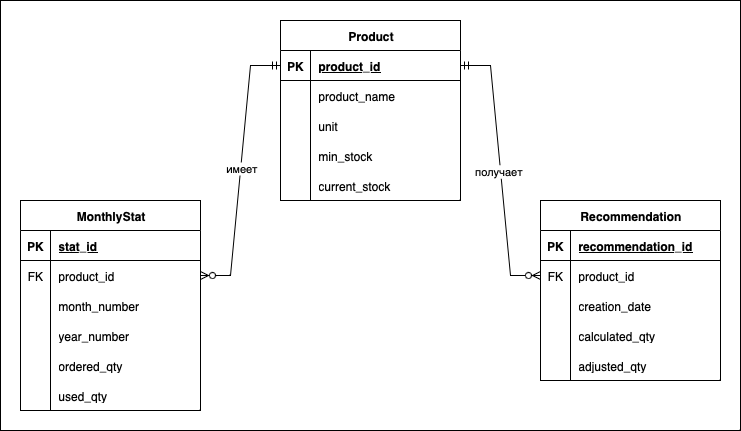

The diagram above was exported from draw.io. Its source (the exported page's mxGraphModel, read from the mxfile embedded in the PNG):
<mxGraphModel dx="976" dy="672" grid="1" gridSize="10" guides="1" tooltips="1" connect="1" arrows="1" fold="1" page="1" pageScale="1" pageWidth="827" pageHeight="1169" math="0" shadow="0">
  <root>
    <mxCell id="0" />
    <mxCell id="1" parent="0" />
    <mxCell id="h-lmQn2sfdwOOpS_COVy-83" value="" style="rounded=0;whiteSpace=wrap;html=1;" vertex="1" parent="1">
      <mxGeometry x="40" width="740" height="430" as="geometry" />
    </mxCell>
    <mxCell id="h-lmQn2sfdwOOpS_COVy-9" value="Product" style="shape=table;startSize=30;container=1;collapsible=1;childLayout=tableLayout;fixedRows=1;rowLines=0;fontStyle=1;align=center;resizeLast=1;html=1;" vertex="1" parent="1">
      <mxGeometry x="320" y="20" width="180" height="180" as="geometry" />
    </mxCell>
    <mxCell id="h-lmQn2sfdwOOpS_COVy-10" value="" style="shape=tableRow;horizontal=0;startSize=0;swimlaneHead=0;swimlaneBody=0;fillColor=none;collapsible=0;dropTarget=0;points=[[0,0.5],[1,0.5]];portConstraint=eastwest;top=0;left=0;right=0;bottom=1;" vertex="1" parent="h-lmQn2sfdwOOpS_COVy-9">
      <mxGeometry y="30" width="180" height="30" as="geometry" />
    </mxCell>
    <mxCell id="h-lmQn2sfdwOOpS_COVy-11" value="PK" style="shape=partialRectangle;connectable=0;fillColor=none;top=0;left=0;bottom=0;right=0;fontStyle=1;overflow=hidden;whiteSpace=wrap;html=1;" vertex="1" parent="h-lmQn2sfdwOOpS_COVy-10">
      <mxGeometry width="30" height="30" as="geometry">
        <mxRectangle width="30" height="30" as="alternateBounds" />
      </mxGeometry>
    </mxCell>
    <mxCell id="h-lmQn2sfdwOOpS_COVy-12" value="product_id" style="shape=partialRectangle;connectable=0;fillColor=none;top=0;left=0;bottom=0;right=0;align=left;spacingLeft=6;fontStyle=5;overflow=hidden;whiteSpace=wrap;html=1;" vertex="1" parent="h-lmQn2sfdwOOpS_COVy-10">
      <mxGeometry x="30" width="150" height="30" as="geometry">
        <mxRectangle width="150" height="30" as="alternateBounds" />
      </mxGeometry>
    </mxCell>
    <mxCell id="h-lmQn2sfdwOOpS_COVy-13" value="" style="shape=tableRow;horizontal=0;startSize=0;swimlaneHead=0;swimlaneBody=0;fillColor=none;collapsible=0;dropTarget=0;points=[[0,0.5],[1,0.5]];portConstraint=eastwest;top=0;left=0;right=0;bottom=0;" vertex="1" parent="h-lmQn2sfdwOOpS_COVy-9">
      <mxGeometry y="60" width="180" height="30" as="geometry" />
    </mxCell>
    <mxCell id="h-lmQn2sfdwOOpS_COVy-14" value="" style="shape=partialRectangle;connectable=0;fillColor=none;top=0;left=0;bottom=0;right=0;editable=1;overflow=hidden;whiteSpace=wrap;html=1;" vertex="1" parent="h-lmQn2sfdwOOpS_COVy-13">
      <mxGeometry width="30" height="30" as="geometry">
        <mxRectangle width="30" height="30" as="alternateBounds" />
      </mxGeometry>
    </mxCell>
    <mxCell id="h-lmQn2sfdwOOpS_COVy-15" value="product_name" style="shape=partialRectangle;connectable=0;fillColor=none;top=0;left=0;bottom=0;right=0;align=left;spacingLeft=6;overflow=hidden;whiteSpace=wrap;html=1;" vertex="1" parent="h-lmQn2sfdwOOpS_COVy-13">
      <mxGeometry x="30" width="150" height="30" as="geometry">
        <mxRectangle width="150" height="30" as="alternateBounds" />
      </mxGeometry>
    </mxCell>
    <mxCell id="h-lmQn2sfdwOOpS_COVy-16" value="" style="shape=tableRow;horizontal=0;startSize=0;swimlaneHead=0;swimlaneBody=0;fillColor=none;collapsible=0;dropTarget=0;points=[[0,0.5],[1,0.5]];portConstraint=eastwest;top=0;left=0;right=0;bottom=0;" vertex="1" parent="h-lmQn2sfdwOOpS_COVy-9">
      <mxGeometry y="90" width="180" height="30" as="geometry" />
    </mxCell>
    <mxCell id="h-lmQn2sfdwOOpS_COVy-17" value="" style="shape=partialRectangle;connectable=0;fillColor=none;top=0;left=0;bottom=0;right=0;editable=1;overflow=hidden;whiteSpace=wrap;html=1;" vertex="1" parent="h-lmQn2sfdwOOpS_COVy-16">
      <mxGeometry width="30" height="30" as="geometry">
        <mxRectangle width="30" height="30" as="alternateBounds" />
      </mxGeometry>
    </mxCell>
    <mxCell id="h-lmQn2sfdwOOpS_COVy-18" value="unit" style="shape=partialRectangle;connectable=0;fillColor=none;top=0;left=0;bottom=0;right=0;align=left;spacingLeft=6;overflow=hidden;whiteSpace=wrap;html=1;" vertex="1" parent="h-lmQn2sfdwOOpS_COVy-16">
      <mxGeometry x="30" width="150" height="30" as="geometry">
        <mxRectangle width="150" height="30" as="alternateBounds" />
      </mxGeometry>
    </mxCell>
    <mxCell id="h-lmQn2sfdwOOpS_COVy-56" style="shape=tableRow;horizontal=0;startSize=0;swimlaneHead=0;swimlaneBody=0;fillColor=none;collapsible=0;dropTarget=0;points=[[0,0.5],[1,0.5]];portConstraint=eastwest;top=0;left=0;right=0;bottom=0;" vertex="1" parent="h-lmQn2sfdwOOpS_COVy-9">
      <mxGeometry y="120" width="180" height="30" as="geometry" />
    </mxCell>
    <mxCell id="h-lmQn2sfdwOOpS_COVy-57" style="shape=partialRectangle;connectable=0;fillColor=none;top=0;left=0;bottom=0;right=0;editable=1;overflow=hidden;whiteSpace=wrap;html=1;" vertex="1" parent="h-lmQn2sfdwOOpS_COVy-56">
      <mxGeometry width="30" height="30" as="geometry">
        <mxRectangle width="30" height="30" as="alternateBounds" />
      </mxGeometry>
    </mxCell>
    <mxCell id="h-lmQn2sfdwOOpS_COVy-58" value="min_stock" style="shape=partialRectangle;connectable=0;fillColor=none;top=0;left=0;bottom=0;right=0;align=left;spacingLeft=6;overflow=hidden;whiteSpace=wrap;html=1;" vertex="1" parent="h-lmQn2sfdwOOpS_COVy-56">
      <mxGeometry x="30" width="150" height="30" as="geometry">
        <mxRectangle width="150" height="30" as="alternateBounds" />
      </mxGeometry>
    </mxCell>
    <mxCell id="h-lmQn2sfdwOOpS_COVy-19" value="" style="shape=tableRow;horizontal=0;startSize=0;swimlaneHead=0;swimlaneBody=0;fillColor=none;collapsible=0;dropTarget=0;points=[[0,0.5],[1,0.5]];portConstraint=eastwest;top=0;left=0;right=0;bottom=0;" vertex="1" parent="h-lmQn2sfdwOOpS_COVy-9">
      <mxGeometry y="150" width="180" height="30" as="geometry" />
    </mxCell>
    <mxCell id="h-lmQn2sfdwOOpS_COVy-20" value="" style="shape=partialRectangle;connectable=0;fillColor=none;top=0;left=0;bottom=0;right=0;editable=1;overflow=hidden;whiteSpace=wrap;html=1;" vertex="1" parent="h-lmQn2sfdwOOpS_COVy-19">
      <mxGeometry width="30" height="30" as="geometry">
        <mxRectangle width="30" height="30" as="alternateBounds" />
      </mxGeometry>
    </mxCell>
    <mxCell id="h-lmQn2sfdwOOpS_COVy-21" value="current_stock" style="shape=partialRectangle;connectable=0;fillColor=none;top=0;left=0;bottom=0;right=0;align=left;spacingLeft=6;overflow=hidden;whiteSpace=wrap;html=1;" vertex="1" parent="h-lmQn2sfdwOOpS_COVy-19">
      <mxGeometry x="30" width="150" height="30" as="geometry">
        <mxRectangle width="150" height="30" as="alternateBounds" />
      </mxGeometry>
    </mxCell>
    <mxCell id="h-lmQn2sfdwOOpS_COVy-22" value="MonthlyStat" style="shape=table;startSize=30;container=1;collapsible=1;childLayout=tableLayout;fixedRows=1;rowLines=0;fontStyle=1;align=center;resizeLast=1;html=1;" vertex="1" parent="1">
      <mxGeometry x="60" y="200" width="180" height="210" as="geometry" />
    </mxCell>
    <mxCell id="h-lmQn2sfdwOOpS_COVy-23" value="" style="shape=tableRow;horizontal=0;startSize=0;swimlaneHead=0;swimlaneBody=0;fillColor=none;collapsible=0;dropTarget=0;points=[[0,0.5],[1,0.5]];portConstraint=eastwest;top=0;left=0;right=0;bottom=1;" vertex="1" parent="h-lmQn2sfdwOOpS_COVy-22">
      <mxGeometry y="30" width="180" height="30" as="geometry" />
    </mxCell>
    <mxCell id="h-lmQn2sfdwOOpS_COVy-24" value="PK" style="shape=partialRectangle;connectable=0;fillColor=none;top=0;left=0;bottom=0;right=0;fontStyle=1;overflow=hidden;whiteSpace=wrap;html=1;" vertex="1" parent="h-lmQn2sfdwOOpS_COVy-23">
      <mxGeometry width="30" height="30" as="geometry">
        <mxRectangle width="30" height="30" as="alternateBounds" />
      </mxGeometry>
    </mxCell>
    <mxCell id="h-lmQn2sfdwOOpS_COVy-25" value="stat_id" style="shape=partialRectangle;connectable=0;fillColor=none;top=0;left=0;bottom=0;right=0;align=left;spacingLeft=6;fontStyle=5;overflow=hidden;whiteSpace=wrap;html=1;" vertex="1" parent="h-lmQn2sfdwOOpS_COVy-23">
      <mxGeometry x="30" width="150" height="30" as="geometry">
        <mxRectangle width="150" height="30" as="alternateBounds" />
      </mxGeometry>
    </mxCell>
    <mxCell id="h-lmQn2sfdwOOpS_COVy-26" value="" style="shape=tableRow;horizontal=0;startSize=0;swimlaneHead=0;swimlaneBody=0;fillColor=none;collapsible=0;dropTarget=0;points=[[0,0.5],[1,0.5]];portConstraint=eastwest;top=0;left=0;right=0;bottom=0;" vertex="1" parent="h-lmQn2sfdwOOpS_COVy-22">
      <mxGeometry y="60" width="180" height="30" as="geometry" />
    </mxCell>
    <mxCell id="h-lmQn2sfdwOOpS_COVy-27" value="FK" style="shape=partialRectangle;connectable=0;fillColor=none;top=0;left=0;bottom=0;right=0;editable=1;overflow=hidden;whiteSpace=wrap;html=1;" vertex="1" parent="h-lmQn2sfdwOOpS_COVy-26">
      <mxGeometry width="30" height="30" as="geometry">
        <mxRectangle width="30" height="30" as="alternateBounds" />
      </mxGeometry>
    </mxCell>
    <mxCell id="h-lmQn2sfdwOOpS_COVy-28" value="product_id" style="shape=partialRectangle;connectable=0;fillColor=none;top=0;left=0;bottom=0;right=0;align=left;spacingLeft=6;overflow=hidden;whiteSpace=wrap;html=1;" vertex="1" parent="h-lmQn2sfdwOOpS_COVy-26">
      <mxGeometry x="30" width="150" height="30" as="geometry">
        <mxRectangle width="150" height="30" as="alternateBounds" />
      </mxGeometry>
    </mxCell>
    <mxCell id="h-lmQn2sfdwOOpS_COVy-29" value="" style="shape=tableRow;horizontal=0;startSize=0;swimlaneHead=0;swimlaneBody=0;fillColor=none;collapsible=0;dropTarget=0;points=[[0,0.5],[1,0.5]];portConstraint=eastwest;top=0;left=0;right=0;bottom=0;" vertex="1" parent="h-lmQn2sfdwOOpS_COVy-22">
      <mxGeometry y="90" width="180" height="30" as="geometry" />
    </mxCell>
    <mxCell id="h-lmQn2sfdwOOpS_COVy-30" value="" style="shape=partialRectangle;connectable=0;fillColor=none;top=0;left=0;bottom=0;right=0;editable=1;overflow=hidden;whiteSpace=wrap;html=1;" vertex="1" parent="h-lmQn2sfdwOOpS_COVy-29">
      <mxGeometry width="30" height="30" as="geometry">
        <mxRectangle width="30" height="30" as="alternateBounds" />
      </mxGeometry>
    </mxCell>
    <mxCell id="h-lmQn2sfdwOOpS_COVy-31" value="month_number" style="shape=partialRectangle;connectable=0;fillColor=none;top=0;left=0;bottom=0;right=0;align=left;spacingLeft=6;overflow=hidden;whiteSpace=wrap;html=1;" vertex="1" parent="h-lmQn2sfdwOOpS_COVy-29">
      <mxGeometry x="30" width="150" height="30" as="geometry">
        <mxRectangle width="150" height="30" as="alternateBounds" />
      </mxGeometry>
    </mxCell>
    <mxCell id="h-lmQn2sfdwOOpS_COVy-69" style="shape=tableRow;horizontal=0;startSize=0;swimlaneHead=0;swimlaneBody=0;fillColor=none;collapsible=0;dropTarget=0;points=[[0,0.5],[1,0.5]];portConstraint=eastwest;top=0;left=0;right=0;bottom=0;" vertex="1" parent="h-lmQn2sfdwOOpS_COVy-22">
      <mxGeometry y="120" width="180" height="30" as="geometry" />
    </mxCell>
    <mxCell id="h-lmQn2sfdwOOpS_COVy-70" style="shape=partialRectangle;connectable=0;fillColor=none;top=0;left=0;bottom=0;right=0;editable=1;overflow=hidden;whiteSpace=wrap;html=1;" vertex="1" parent="h-lmQn2sfdwOOpS_COVy-69">
      <mxGeometry width="30" height="30" as="geometry">
        <mxRectangle width="30" height="30" as="alternateBounds" />
      </mxGeometry>
    </mxCell>
    <mxCell id="h-lmQn2sfdwOOpS_COVy-71" value="year_number" style="shape=partialRectangle;connectable=0;fillColor=none;top=0;left=0;bottom=0;right=0;align=left;spacingLeft=6;overflow=hidden;whiteSpace=wrap;html=1;" vertex="1" parent="h-lmQn2sfdwOOpS_COVy-69">
      <mxGeometry x="30" width="150" height="30" as="geometry">
        <mxRectangle width="150" height="30" as="alternateBounds" />
      </mxGeometry>
    </mxCell>
    <mxCell id="h-lmQn2sfdwOOpS_COVy-72" style="shape=tableRow;horizontal=0;startSize=0;swimlaneHead=0;swimlaneBody=0;fillColor=none;collapsible=0;dropTarget=0;points=[[0,0.5],[1,0.5]];portConstraint=eastwest;top=0;left=0;right=0;bottom=0;" vertex="1" parent="h-lmQn2sfdwOOpS_COVy-22">
      <mxGeometry y="150" width="180" height="30" as="geometry" />
    </mxCell>
    <mxCell id="h-lmQn2sfdwOOpS_COVy-73" style="shape=partialRectangle;connectable=0;fillColor=none;top=0;left=0;bottom=0;right=0;editable=1;overflow=hidden;whiteSpace=wrap;html=1;" vertex="1" parent="h-lmQn2sfdwOOpS_COVy-72">
      <mxGeometry width="30" height="30" as="geometry">
        <mxRectangle width="30" height="30" as="alternateBounds" />
      </mxGeometry>
    </mxCell>
    <mxCell id="h-lmQn2sfdwOOpS_COVy-74" value="ordered_qty" style="shape=partialRectangle;connectable=0;fillColor=none;top=0;left=0;bottom=0;right=0;align=left;spacingLeft=6;overflow=hidden;whiteSpace=wrap;html=1;" vertex="1" parent="h-lmQn2sfdwOOpS_COVy-72">
      <mxGeometry x="30" width="150" height="30" as="geometry">
        <mxRectangle width="150" height="30" as="alternateBounds" />
      </mxGeometry>
    </mxCell>
    <mxCell id="h-lmQn2sfdwOOpS_COVy-32" value="" style="shape=tableRow;horizontal=0;startSize=0;swimlaneHead=0;swimlaneBody=0;fillColor=none;collapsible=0;dropTarget=0;points=[[0,0.5],[1,0.5]];portConstraint=eastwest;top=0;left=0;right=0;bottom=0;" vertex="1" parent="h-lmQn2sfdwOOpS_COVy-22">
      <mxGeometry y="180" width="180" height="30" as="geometry" />
    </mxCell>
    <mxCell id="h-lmQn2sfdwOOpS_COVy-33" value="" style="shape=partialRectangle;connectable=0;fillColor=none;top=0;left=0;bottom=0;right=0;editable=1;overflow=hidden;whiteSpace=wrap;html=1;" vertex="1" parent="h-lmQn2sfdwOOpS_COVy-32">
      <mxGeometry width="30" height="30" as="geometry">
        <mxRectangle width="30" height="30" as="alternateBounds" />
      </mxGeometry>
    </mxCell>
    <mxCell id="h-lmQn2sfdwOOpS_COVy-34" value="used_qty" style="shape=partialRectangle;connectable=0;fillColor=none;top=0;left=0;bottom=0;right=0;align=left;spacingLeft=6;overflow=hidden;whiteSpace=wrap;html=1;" vertex="1" parent="h-lmQn2sfdwOOpS_COVy-32">
      <mxGeometry x="30" width="150" height="30" as="geometry">
        <mxRectangle width="150" height="30" as="alternateBounds" />
      </mxGeometry>
    </mxCell>
    <mxCell id="h-lmQn2sfdwOOpS_COVy-35" value="Recommendation" style="shape=table;startSize=30;container=1;collapsible=1;childLayout=tableLayout;fixedRows=1;rowLines=0;fontStyle=1;align=center;resizeLast=1;html=1;" vertex="1" parent="1">
      <mxGeometry x="580" y="200" width="180" height="180" as="geometry" />
    </mxCell>
    <mxCell id="h-lmQn2sfdwOOpS_COVy-36" value="" style="shape=tableRow;horizontal=0;startSize=0;swimlaneHead=0;swimlaneBody=0;fillColor=none;collapsible=0;dropTarget=0;points=[[0,0.5],[1,0.5]];portConstraint=eastwest;top=0;left=0;right=0;bottom=1;" vertex="1" parent="h-lmQn2sfdwOOpS_COVy-35">
      <mxGeometry y="30" width="180" height="30" as="geometry" />
    </mxCell>
    <mxCell id="h-lmQn2sfdwOOpS_COVy-37" value="PK" style="shape=partialRectangle;connectable=0;fillColor=none;top=0;left=0;bottom=0;right=0;fontStyle=1;overflow=hidden;whiteSpace=wrap;html=1;" vertex="1" parent="h-lmQn2sfdwOOpS_COVy-36">
      <mxGeometry width="30" height="30" as="geometry">
        <mxRectangle width="30" height="30" as="alternateBounds" />
      </mxGeometry>
    </mxCell>
    <mxCell id="h-lmQn2sfdwOOpS_COVy-38" value="recommendation_id" style="shape=partialRectangle;connectable=0;fillColor=none;top=0;left=0;bottom=0;right=0;align=left;spacingLeft=6;fontStyle=5;overflow=hidden;whiteSpace=wrap;html=1;" vertex="1" parent="h-lmQn2sfdwOOpS_COVy-36">
      <mxGeometry x="30" width="150" height="30" as="geometry">
        <mxRectangle width="150" height="30" as="alternateBounds" />
      </mxGeometry>
    </mxCell>
    <mxCell id="h-lmQn2sfdwOOpS_COVy-39" value="" style="shape=tableRow;horizontal=0;startSize=0;swimlaneHead=0;swimlaneBody=0;fillColor=none;collapsible=0;dropTarget=0;points=[[0,0.5],[1,0.5]];portConstraint=eastwest;top=0;left=0;right=0;bottom=0;" vertex="1" parent="h-lmQn2sfdwOOpS_COVy-35">
      <mxGeometry y="60" width="180" height="30" as="geometry" />
    </mxCell>
    <mxCell id="h-lmQn2sfdwOOpS_COVy-40" value="FK" style="shape=partialRectangle;connectable=0;fillColor=none;top=0;left=0;bottom=0;right=0;editable=1;overflow=hidden;whiteSpace=wrap;html=1;" vertex="1" parent="h-lmQn2sfdwOOpS_COVy-39">
      <mxGeometry width="30" height="30" as="geometry">
        <mxRectangle width="30" height="30" as="alternateBounds" />
      </mxGeometry>
    </mxCell>
    <mxCell id="h-lmQn2sfdwOOpS_COVy-41" value="product_id" style="shape=partialRectangle;connectable=0;fillColor=none;top=0;left=0;bottom=0;right=0;align=left;spacingLeft=6;overflow=hidden;whiteSpace=wrap;html=1;" vertex="1" parent="h-lmQn2sfdwOOpS_COVy-39">
      <mxGeometry x="30" width="150" height="30" as="geometry">
        <mxRectangle width="150" height="30" as="alternateBounds" />
      </mxGeometry>
    </mxCell>
    <mxCell id="h-lmQn2sfdwOOpS_COVy-42" value="" style="shape=tableRow;horizontal=0;startSize=0;swimlaneHead=0;swimlaneBody=0;fillColor=none;collapsible=0;dropTarget=0;points=[[0,0.5],[1,0.5]];portConstraint=eastwest;top=0;left=0;right=0;bottom=0;" vertex="1" parent="h-lmQn2sfdwOOpS_COVy-35">
      <mxGeometry y="90" width="180" height="30" as="geometry" />
    </mxCell>
    <mxCell id="h-lmQn2sfdwOOpS_COVy-43" value="" style="shape=partialRectangle;connectable=0;fillColor=none;top=0;left=0;bottom=0;right=0;editable=1;overflow=hidden;whiteSpace=wrap;html=1;" vertex="1" parent="h-lmQn2sfdwOOpS_COVy-42">
      <mxGeometry width="30" height="30" as="geometry">
        <mxRectangle width="30" height="30" as="alternateBounds" />
      </mxGeometry>
    </mxCell>
    <mxCell id="h-lmQn2sfdwOOpS_COVy-44" value="creation_date" style="shape=partialRectangle;connectable=0;fillColor=none;top=0;left=0;bottom=0;right=0;align=left;spacingLeft=6;overflow=hidden;whiteSpace=wrap;html=1;" vertex="1" parent="h-lmQn2sfdwOOpS_COVy-42">
      <mxGeometry x="30" width="150" height="30" as="geometry">
        <mxRectangle width="150" height="30" as="alternateBounds" />
      </mxGeometry>
    </mxCell>
    <mxCell id="h-lmQn2sfdwOOpS_COVy-75" style="shape=tableRow;horizontal=0;startSize=0;swimlaneHead=0;swimlaneBody=0;fillColor=none;collapsible=0;dropTarget=0;points=[[0,0.5],[1,0.5]];portConstraint=eastwest;top=0;left=0;right=0;bottom=0;" vertex="1" parent="h-lmQn2sfdwOOpS_COVy-35">
      <mxGeometry y="120" width="180" height="30" as="geometry" />
    </mxCell>
    <mxCell id="h-lmQn2sfdwOOpS_COVy-76" style="shape=partialRectangle;connectable=0;fillColor=none;top=0;left=0;bottom=0;right=0;editable=1;overflow=hidden;whiteSpace=wrap;html=1;" vertex="1" parent="h-lmQn2sfdwOOpS_COVy-75">
      <mxGeometry width="30" height="30" as="geometry">
        <mxRectangle width="30" height="30" as="alternateBounds" />
      </mxGeometry>
    </mxCell>
    <mxCell id="h-lmQn2sfdwOOpS_COVy-77" value="calculated_qty" style="shape=partialRectangle;connectable=0;fillColor=none;top=0;left=0;bottom=0;right=0;align=left;spacingLeft=6;overflow=hidden;whiteSpace=wrap;html=1;" vertex="1" parent="h-lmQn2sfdwOOpS_COVy-75">
      <mxGeometry x="30" width="150" height="30" as="geometry">
        <mxRectangle width="150" height="30" as="alternateBounds" />
      </mxGeometry>
    </mxCell>
    <mxCell id="h-lmQn2sfdwOOpS_COVy-45" value="" style="shape=tableRow;horizontal=0;startSize=0;swimlaneHead=0;swimlaneBody=0;fillColor=none;collapsible=0;dropTarget=0;points=[[0,0.5],[1,0.5]];portConstraint=eastwest;top=0;left=0;right=0;bottom=0;" vertex="1" parent="h-lmQn2sfdwOOpS_COVy-35">
      <mxGeometry y="150" width="180" height="30" as="geometry" />
    </mxCell>
    <mxCell id="h-lmQn2sfdwOOpS_COVy-46" value="" style="shape=partialRectangle;connectable=0;fillColor=none;top=0;left=0;bottom=0;right=0;editable=1;overflow=hidden;whiteSpace=wrap;html=1;" vertex="1" parent="h-lmQn2sfdwOOpS_COVy-45">
      <mxGeometry width="30" height="30" as="geometry">
        <mxRectangle width="30" height="30" as="alternateBounds" />
      </mxGeometry>
    </mxCell>
    <mxCell id="h-lmQn2sfdwOOpS_COVy-47" value="adjusted_qty" style="shape=partialRectangle;connectable=0;fillColor=none;top=0;left=0;bottom=0;right=0;align=left;spacingLeft=6;overflow=hidden;whiteSpace=wrap;html=1;" vertex="1" parent="h-lmQn2sfdwOOpS_COVy-45">
      <mxGeometry x="30" width="150" height="30" as="geometry">
        <mxRectangle width="150" height="30" as="alternateBounds" />
      </mxGeometry>
    </mxCell>
    <mxCell id="h-lmQn2sfdwOOpS_COVy-79" value="" style="edgeStyle=entityRelationEdgeStyle;fontSize=12;html=1;endArrow=ERzeroToMany;startArrow=ERmandOne;rounded=0;exitX=0;exitY=0.5;exitDx=0;exitDy=0;entryX=1;entryY=0.5;entryDx=0;entryDy=0;" edge="1" parent="1" source="h-lmQn2sfdwOOpS_COVy-10" target="h-lmQn2sfdwOOpS_COVy-26">
      <mxGeometry width="100" height="100" relative="1" as="geometry">
        <mxPoint x="350" y="400" as="sourcePoint" />
        <mxPoint x="450" y="300" as="targetPoint" />
        <Array as="points">
          <mxPoint x="310" y="60" />
          <mxPoint x="310" y="60" />
        </Array>
      </mxGeometry>
    </mxCell>
    <mxCell id="h-lmQn2sfdwOOpS_COVy-81" value="имеет" style="edgeLabel;html=1;align=center;verticalAlign=middle;resizable=0;points=[];" vertex="1" connectable="0" parent="h-lmQn2sfdwOOpS_COVy-79">
      <mxGeometry x="-0.0192" relative="1" as="geometry">
        <mxPoint as="offset" />
      </mxGeometry>
    </mxCell>
    <mxCell id="h-lmQn2sfdwOOpS_COVy-80" value="" style="edgeStyle=entityRelationEdgeStyle;fontSize=12;html=1;endArrow=ERzeroToMany;startArrow=ERmandOne;rounded=0;exitX=1;exitY=0.5;exitDx=0;exitDy=0;entryX=0;entryY=0.5;entryDx=0;entryDy=0;" edge="1" parent="1" source="h-lmQn2sfdwOOpS_COVy-10" target="h-lmQn2sfdwOOpS_COVy-39">
      <mxGeometry width="100" height="100" relative="1" as="geometry">
        <mxPoint x="680" y="110" as="sourcePoint" />
        <mxPoint x="610" y="225" as="targetPoint" />
      </mxGeometry>
    </mxCell>
    <mxCell id="h-lmQn2sfdwOOpS_COVy-82" value="получает" style="edgeLabel;html=1;align=center;verticalAlign=middle;resizable=0;points=[];" vertex="1" connectable="0" parent="h-lmQn2sfdwOOpS_COVy-80">
      <mxGeometry x="0.0047" y="-3" relative="1" as="geometry">
        <mxPoint as="offset" />
      </mxGeometry>
    </mxCell>
  </root>
</mxGraphModel>